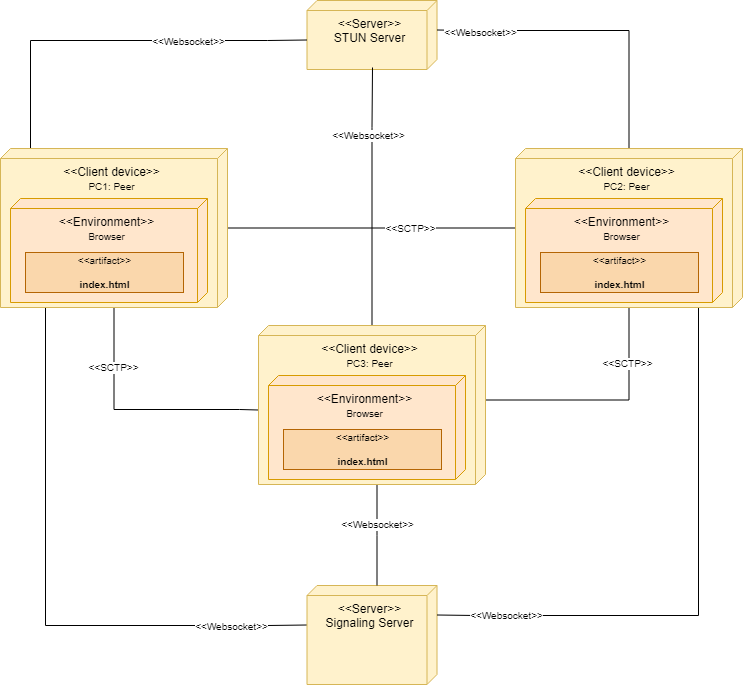

The diagram above was exported from draw.io. Its source (the exported page's mxGraphModel, read from the mxfile embedded in the PNG):
<mxGraphModel dx="1422" dy="762" grid="0" gridSize="10" guides="1" tooltips="1" connect="1" arrows="1" fold="1" page="1" pageScale="1" pageWidth="827" pageHeight="1169" math="0" shadow="0">
  <root>
    <mxCell id="0" />
    <mxCell id="1" parent="0" />
    <mxCell id="0qyBrKcA4rdYVVS5EaTm-1" value="&amp;lt;&amp;lt;Server&amp;gt;&amp;gt;&lt;br&gt;STUN Server" style="verticalAlign=top;align=center;shape=cube;size=10;direction=south;fontStyle=0;html=1;boundedLbl=1;spacingLeft=5;fillColor=#fff2cc;strokeColor=#d6b656;" parent="1" vertex="1">
      <mxGeometry x="366.5" y="45" width="130" height="69" as="geometry" />
    </mxCell>
    <mxCell id="0qyBrKcA4rdYVVS5EaTm-25" style="edgeStyle=orthogonalEdgeStyle;rounded=0;orthogonalLoop=1;jettySize=auto;html=1;fontSize=10;endArrow=none;endFill=0;" parent="1" source="0qyBrKcA4rdYVVS5EaTm-3" target="0qyBrKcA4rdYVVS5EaTm-16" edge="1">
      <mxGeometry relative="1" as="geometry" />
    </mxCell>
    <mxCell id="0qyBrKcA4rdYVVS5EaTm-36" value="&amp;lt;&amp;lt;SCTP&amp;gt;&amp;gt;" style="edgeLabel;html=1;align=center;verticalAlign=middle;resizable=0;points=[];fontSize=10;" parent="0qyBrKcA4rdYVVS5EaTm-25" vertex="1" connectable="0">
      <mxGeometry x="0.6446" y="-2" relative="1" as="geometry">
        <mxPoint x="-55" y="-2" as="offset" />
      </mxGeometry>
    </mxCell>
    <mxCell id="0qyBrKcA4rdYVVS5EaTm-30" style="edgeStyle=orthogonalEdgeStyle;rounded=0;orthogonalLoop=1;jettySize=auto;html=1;fontSize=10;endArrow=none;endFill=0;entryX=0;entryY=0;entryDx=84.5;entryDy=227;entryPerimeter=0;" parent="1" source="0qyBrKcA4rdYVVS5EaTm-3" target="0qyBrKcA4rdYVVS5EaTm-19" edge="1">
      <mxGeometry relative="1" as="geometry">
        <mxPoint x="219.9411764705883" y="573.5294117647059" as="targetPoint" />
        <Array as="points">
          <mxPoint x="173" y="454" />
          <mxPoint x="299" y="454" />
          <mxPoint x="318" y="455" />
        </Array>
      </mxGeometry>
    </mxCell>
    <mxCell id="0qyBrKcA4rdYVVS5EaTm-39" value="&amp;lt;&amp;lt;SCTP&amp;gt;&amp;gt;" style="edgeLabel;html=1;align=center;verticalAlign=middle;resizable=0;points=[];fontSize=10;" parent="0qyBrKcA4rdYVVS5EaTm-30" vertex="1" connectable="0">
      <mxGeometry x="-0.5211" y="-1" relative="1" as="geometry">
        <mxPoint as="offset" />
      </mxGeometry>
    </mxCell>
    <mxCell id="0qyBrKcA4rdYVVS5EaTm-42" style="edgeStyle=orthogonalEdgeStyle;rounded=0;orthogonalLoop=1;jettySize=auto;html=1;entryX=0;entryY=0;entryDx=39.5;entryDy=130;entryPerimeter=0;fontSize=10;endArrow=none;endFill=0;" parent="1" source="0qyBrKcA4rdYVVS5EaTm-3" target="0qyBrKcA4rdYVVS5EaTm-5" edge="1">
      <mxGeometry relative="1" as="geometry">
        <Array as="points">
          <mxPoint x="105" y="670" />
          <mxPoint x="327" y="670" />
        </Array>
      </mxGeometry>
    </mxCell>
    <mxCell id="0qyBrKcA4rdYVVS5EaTm-45" value="&amp;lt;&amp;lt;Websocket&amp;gt;&amp;gt;" style="edgeLabel;html=1;align=center;verticalAlign=middle;resizable=0;points=[];fontSize=10;" parent="0qyBrKcA4rdYVVS5EaTm-42" vertex="1" connectable="0">
      <mxGeometry x="0.736" relative="1" as="geometry">
        <mxPoint as="offset" />
      </mxGeometry>
    </mxCell>
    <mxCell id="0qyBrKcA4rdYVVS5EaTm-50" style="edgeStyle=orthogonalEdgeStyle;rounded=0;orthogonalLoop=1;jettySize=auto;html=1;entryX=0;entryY=0;entryDx=39.5;entryDy=130;entryPerimeter=0;fontSize=10;endArrow=none;endFill=0;" parent="1" source="0qyBrKcA4rdYVVS5EaTm-3" target="0qyBrKcA4rdYVVS5EaTm-1" edge="1">
      <mxGeometry relative="1" as="geometry">
        <Array as="points">
          <mxPoint x="90" y="85" />
          <mxPoint x="327" y="85" />
        </Array>
      </mxGeometry>
    </mxCell>
    <mxCell id="0qyBrKcA4rdYVVS5EaTm-51" value="&amp;lt;&amp;lt;Websocket&amp;gt;&amp;gt;" style="edgeLabel;html=1;align=center;verticalAlign=middle;resizable=0;points=[];fontSize=10;" parent="0qyBrKcA4rdYVVS5EaTm-50" vertex="1" connectable="0">
      <mxGeometry x="0.3806" relative="1" as="geometry">
        <mxPoint as="offset" />
      </mxGeometry>
    </mxCell>
    <mxCell id="0qyBrKcA4rdYVVS5EaTm-3" value="&amp;lt;&amp;lt;Client device&amp;gt;&amp;gt;&lt;br&gt;&lt;font style=&quot;font-size: 10px&quot;&gt;PC1: Peer&lt;/font&gt;" style="verticalAlign=top;align=center;shape=cube;size=10;direction=south;fontStyle=0;html=1;boundedLbl=1;spacingLeft=5;fillColor=#fff2cc;strokeColor=#d6b656;" parent="1" vertex="1">
      <mxGeometry x="60" y="193" width="227" height="159" as="geometry" />
    </mxCell>
    <mxCell id="0qyBrKcA4rdYVVS5EaTm-4" value="&amp;lt;&amp;lt;Environment&amp;gt;&amp;gt;&lt;br&gt;&lt;font style=&quot;font-size: 10px&quot;&gt;Browser&lt;/font&gt;" style="verticalAlign=top;align=center;shape=cube;size=10;direction=south;html=1;boundedLbl=1;spacingLeft=5;fillColor=#ffe6cc;strokeColor=#d79b00;" parent="0qyBrKcA4rdYVVS5EaTm-3" vertex="1">
      <mxGeometry width="197" height="104" relative="1" as="geometry">
        <mxPoint x="10" y="50" as="offset" />
      </mxGeometry>
    </mxCell>
    <mxCell id="0qyBrKcA4rdYVVS5EaTm-6" value="&amp;lt;&amp;lt;artifact&amp;gt;&amp;gt;&lt;br&gt;&lt;br&gt;&lt;b&gt;index.html&lt;/b&gt;" style="text;html=1;align=center;verticalAlign=middle;dashed=0;fillColor=#fad7ac;strokeColor=#b46504;fontSize=10;" parent="0qyBrKcA4rdYVVS5EaTm-3" vertex="1">
      <mxGeometry x="25" y="104" width="158" height="40" as="geometry" />
    </mxCell>
    <mxCell id="0qyBrKcA4rdYVVS5EaTm-5" value="&amp;lt;&amp;lt;Server&amp;gt;&amp;gt;&lt;br&gt;Signaling Server" style="verticalAlign=top;align=center;shape=cube;size=10;direction=south;fontStyle=0;html=1;boundedLbl=1;spacingLeft=5;fillColor=#fff2cc;strokeColor=#d6b656;" parent="1" vertex="1">
      <mxGeometry x="366.5" y="630" width="130" height="99" as="geometry" />
    </mxCell>
    <mxCell id="0qyBrKcA4rdYVVS5EaTm-32" style="edgeStyle=orthogonalEdgeStyle;rounded=0;orthogonalLoop=1;jettySize=auto;html=1;entryX=0;entryY=0;entryDx=74.5;entryDy=0;entryPerimeter=0;fontSize=10;endArrow=none;endFill=0;" parent="1" source="0qyBrKcA4rdYVVS5EaTm-16" target="0qyBrKcA4rdYVVS5EaTm-19" edge="1">
      <mxGeometry relative="1" as="geometry">
        <Array as="points">
          <mxPoint x="689" y="445" />
        </Array>
      </mxGeometry>
    </mxCell>
    <mxCell id="0qyBrKcA4rdYVVS5EaTm-35" value="&amp;lt;&amp;lt;SCTP&amp;gt;&amp;gt;" style="edgeLabel;html=1;align=center;verticalAlign=middle;resizable=0;points=[];fontSize=10;" parent="0qyBrKcA4rdYVVS5EaTm-32" vertex="1" connectable="0">
      <mxGeometry x="0.5248" y="1" relative="1" as="geometry">
        <mxPoint x="85" y="-38" as="offset" />
      </mxGeometry>
    </mxCell>
    <mxCell id="0qyBrKcA4rdYVVS5EaTm-43" style="edgeStyle=orthogonalEdgeStyle;rounded=0;orthogonalLoop=1;jettySize=auto;html=1;entryX=0;entryY=0;entryDx=29.5;entryDy=0;entryPerimeter=0;fontSize=10;endArrow=none;endFill=0;" parent="1" source="0qyBrKcA4rdYVVS5EaTm-16" target="0qyBrKcA4rdYVVS5EaTm-5" edge="1">
      <mxGeometry relative="1" as="geometry">
        <Array as="points">
          <mxPoint x="758" y="660" />
          <mxPoint x="536" y="660" />
        </Array>
      </mxGeometry>
    </mxCell>
    <mxCell id="0qyBrKcA4rdYVVS5EaTm-46" value="&amp;lt;&amp;lt;Websocket&amp;gt;&amp;gt;" style="edgeLabel;html=1;align=center;verticalAlign=middle;resizable=0;points=[];fontSize=10;" parent="0qyBrKcA4rdYVVS5EaTm-43" vertex="1" connectable="0">
      <mxGeometry x="0.7593" y="-1" relative="1" as="geometry">
        <mxPoint as="offset" />
      </mxGeometry>
    </mxCell>
    <mxCell id="0qyBrKcA4rdYVVS5EaTm-52" style="edgeStyle=orthogonalEdgeStyle;rounded=0;orthogonalLoop=1;jettySize=auto;html=1;entryX=0;entryY=0;entryDx=29.5;entryDy=0;entryPerimeter=0;fontSize=10;endArrow=none;endFill=0;" parent="1" source="0qyBrKcA4rdYVVS5EaTm-16" target="0qyBrKcA4rdYVVS5EaTm-1" edge="1">
      <mxGeometry relative="1" as="geometry">
        <Array as="points">
          <mxPoint x="689" y="75" />
          <mxPoint x="536" y="75" />
        </Array>
      </mxGeometry>
    </mxCell>
    <mxCell id="0qyBrKcA4rdYVVS5EaTm-53" value="&amp;lt;&amp;lt;Websocket&amp;gt;&amp;gt;" style="edgeLabel;html=1;align=center;verticalAlign=middle;resizable=0;points=[];fontSize=10;" parent="0qyBrKcA4rdYVVS5EaTm-52" vertex="1" connectable="0">
      <mxGeometry x="0.7232" y="1" relative="1" as="geometry">
        <mxPoint as="offset" />
      </mxGeometry>
    </mxCell>
    <mxCell id="0qyBrKcA4rdYVVS5EaTm-16" value="&amp;lt;&amp;lt;Client device&amp;gt;&amp;gt;&lt;br&gt;&lt;font style=&quot;font-size: 10px&quot;&gt;PC2: Peer&lt;/font&gt;" style="verticalAlign=top;align=center;shape=cube;size=10;direction=south;fontStyle=0;html=1;boundedLbl=1;spacingLeft=5;fillColor=#fff2cc;strokeColor=#d6b656;" parent="1" vertex="1">
      <mxGeometry x="575" y="193" width="227" height="159" as="geometry" />
    </mxCell>
    <mxCell id="0qyBrKcA4rdYVVS5EaTm-17" value="&amp;lt;&amp;lt;Environment&amp;gt;&amp;gt;&lt;br&gt;&lt;font style=&quot;font-size: 10px&quot;&gt;Browser&lt;/font&gt;" style="verticalAlign=top;align=center;shape=cube;size=10;direction=south;html=1;boundedLbl=1;spacingLeft=5;fillColor=#ffe6cc;strokeColor=#d79b00;" parent="0qyBrKcA4rdYVVS5EaTm-16" vertex="1">
      <mxGeometry width="197" height="104" relative="1" as="geometry">
        <mxPoint x="10" y="50" as="offset" />
      </mxGeometry>
    </mxCell>
    <mxCell id="0qyBrKcA4rdYVVS5EaTm-18" value="&amp;lt;&amp;lt;artifact&amp;gt;&amp;gt;&lt;br&gt;&lt;br&gt;&lt;b&gt;index.html&lt;/b&gt;" style="text;html=1;align=center;verticalAlign=middle;dashed=0;fillColor=#fad7ac;strokeColor=#b46504;fontSize=10;" parent="0qyBrKcA4rdYVVS5EaTm-16" vertex="1">
      <mxGeometry x="25" y="104" width="158" height="40" as="geometry" />
    </mxCell>
    <mxCell id="0qyBrKcA4rdYVVS5EaTm-41" style="edgeStyle=orthogonalEdgeStyle;rounded=0;orthogonalLoop=1;jettySize=auto;html=1;entryX=0;entryY=0;entryDx=0;entryDy=60;entryPerimeter=0;fontSize=10;endArrow=none;endFill=0;" parent="1" source="0qyBrKcA4rdYVVS5EaTm-19" target="0qyBrKcA4rdYVVS5EaTm-5" edge="1">
      <mxGeometry relative="1" as="geometry">
        <Array as="points">
          <mxPoint x="437" y="580" />
        </Array>
      </mxGeometry>
    </mxCell>
    <mxCell id="0qyBrKcA4rdYVVS5EaTm-44" value="&amp;lt;&amp;lt;Websocket&amp;gt;&amp;gt;" style="edgeLabel;html=1;align=center;verticalAlign=middle;resizable=0;points=[];fontSize=10;" parent="0qyBrKcA4rdYVVS5EaTm-41" vertex="1" connectable="0">
      <mxGeometry x="-0.2343" relative="1" as="geometry">
        <mxPoint as="offset" />
      </mxGeometry>
    </mxCell>
    <mxCell id="0qyBrKcA4rdYVVS5EaTm-54" style="edgeStyle=orthogonalEdgeStyle;rounded=0;orthogonalLoop=1;jettySize=auto;html=1;fontSize=10;endArrow=none;endFill=0;" parent="1" source="0qyBrKcA4rdYVVS5EaTm-19" edge="1">
      <mxGeometry relative="1" as="geometry">
        <mxPoint x="432" y="112" as="targetPoint" />
        <Array as="points">
          <mxPoint x="432" y="172" />
          <mxPoint x="432" y="114" />
        </Array>
      </mxGeometry>
    </mxCell>
    <mxCell id="0qyBrKcA4rdYVVS5EaTm-55" value="&amp;lt;&amp;lt;Websocket&amp;gt;&amp;gt;" style="edgeLabel;html=1;align=center;verticalAlign=middle;resizable=0;points=[];fontSize=10;" parent="0qyBrKcA4rdYVVS5EaTm-54" vertex="1" connectable="0">
      <mxGeometry x="0.8323" y="1" relative="1" as="geometry">
        <mxPoint x="-3" y="46" as="offset" />
      </mxGeometry>
    </mxCell>
    <mxCell id="0qyBrKcA4rdYVVS5EaTm-19" value="&amp;lt;&amp;lt;Client device&amp;gt;&amp;gt;&lt;br&gt;&lt;font style=&quot;font-size: 10px&quot;&gt;PC3: Peer&lt;/font&gt;" style="verticalAlign=top;align=center;shape=cube;size=10;direction=south;fontStyle=0;html=1;boundedLbl=1;spacingLeft=5;fillColor=#fff2cc;strokeColor=#d6b656;" parent="1" vertex="1">
      <mxGeometry x="318" y="370" width="227" height="159" as="geometry" />
    </mxCell>
    <mxCell id="0qyBrKcA4rdYVVS5EaTm-20" value="&amp;lt;&amp;lt;Environment&amp;gt;&amp;gt;&lt;br&gt;&lt;font style=&quot;font-size: 10px&quot;&gt;Browser&lt;/font&gt;" style="verticalAlign=top;align=center;shape=cube;size=10;direction=south;html=1;boundedLbl=1;spacingLeft=5;fillColor=#ffe6cc;strokeColor=#d79b00;" parent="0qyBrKcA4rdYVVS5EaTm-19" vertex="1">
      <mxGeometry width="197" height="104" relative="1" as="geometry">
        <mxPoint x="10" y="50" as="offset" />
      </mxGeometry>
    </mxCell>
    <mxCell id="0qyBrKcA4rdYVVS5EaTm-21" value="&amp;lt;&amp;lt;artifact&amp;gt;&amp;gt;&lt;br&gt;&lt;br&gt;&lt;b&gt;index.html&lt;/b&gt;" style="text;html=1;align=center;verticalAlign=middle;dashed=0;fillColor=#fad7ac;strokeColor=#b46504;fontSize=10;" parent="0qyBrKcA4rdYVVS5EaTm-19" vertex="1">
      <mxGeometry x="25" y="104" width="158" height="40" as="geometry" />
    </mxCell>
  </root>
</mxGraphModel>